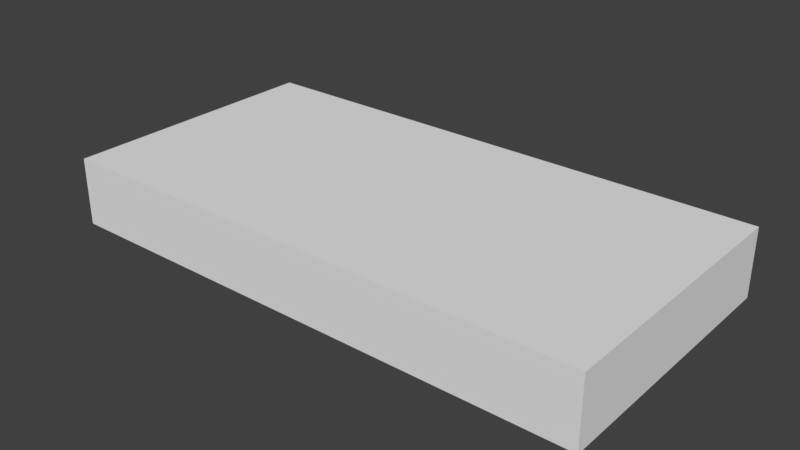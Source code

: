 # Source: LODA_SM_Tile_2x1x0.25.blend  (saved by Blender 2.78.0; exported with 4.5.12 LTS)
import bpy
from mathutils import Matrix  # noqa: F401  (used for matrix-valued properties, if any)

bpy.ops.wm.read_factory_settings(use_empty=True)
scene = bpy.context.scene
scene.name = 'Scene'

# ---- collections
col_collection_1 = bpy.data.collections.new('Collection 1'); scene.collection.children.link(col_collection_1)

# ---- world
world_world = bpy.data.worlds.new('World'); scene.world = world_world
world_world.color = (0.05088, 0.05088, 0.05088)
world_world.use_sun_shadow = False
world_world.sun_shadow_jitter_overblur = 0.0
world_world.cycles.sampling_method = 'MANUAL'

# ---- meshes
me_tile_2x1x_25 = bpy.data.meshes.new('Tile 2x1x.25')
me_tile_2x1x_25.from_pydata([(-2.0, -1.0, -2.369e-05), (-2.0, -1.0, 0.25), (-2.0, -8.009e-08, -2.369e-05), (-2.0, -8.009e-08, 0.25), (9.058e-05, -1.0, -2.369e-05), (9.058e-05, -1.0, 0.25), (9.058e-05, -8.009e-08, -2.369e-05), (9.058e-05, -8.009e-08, 0.25)], [], [(0, 1, 3, 2), (2, 3, 7, 6), (6, 7, 5, 4), (4, 5, 1, 0), (2, 6, 4, 0), (7, 3, 1, 5)])
me_tile_2x1x_25.use_remesh_preserve_volume = False
me_tile_2x1x_25.use_remesh_preserve_attributes = False
me_tile_2x1x_25.use_mirror_vertex_groups = False
me_tile_2x1x_25.update()

# ---- objects
ob_tile_2x1x0_25 = bpy.data.objects.new('Tile_2x1x0.25', me_tile_2x1x_25)

# ---- transforms, parenting, visibility, modifiers, constraints
ob_tile_2x1x0_25.location = (0.0, 0.0, 0.0)
ob_tile_2x1x0_25.lineart.crease_threshold = 0.0

# ---- collection membership
col_collection_1.objects.link(ob_tile_2x1x0_25)

# ---- scene / render settings (as saved in the file)
scene.frame_start = 1; scene.frame_end = 250; scene.frame_set(1)
scene.render.engine = 'BLENDER_EEVEE_NEXT'
scene.render.resolution_percentage = 50
scene.render.dither_intensity = 0.0
scene.cycles.use_denoising = False
scene.cycles.samples = 128
scene.cycles.sampling_pattern = 'TABULATED_SOBOL'
scene.cycles.light_sampling_threshold = 0.0
scene.cycles.use_adaptive_sampling = False
scene.cycles.use_light_tree = False
scene.cycles.blur_glossy = 0.0
scene.cycles.sample_clamp_indirect = 0.0
scene.view_settings.view_transform = 'Standard'
bpy.context.view_layer.update()

# ---- added for rendering (the .blend has no active camera and no usable light): camera, sun
cam_auto = bpy.data.cameras.new('AutoCamera')
cam_auto.lens = 50.0
cam_auto.sensor_width = 36.0
cam_auto.clip_end = 1000.0
ob_auto_camera = bpy.data.objects.new('AutoCamera', cam_auto)
scene.collection.objects.link(ob_auto_camera)
ob_auto_camera.location = (1.08185, -2.99811, 1.79039)
ob_auto_camera.rotation_euler = (1.09748, -7.21219e-08, 0.694738)
scene.camera = ob_auto_camera
light_auto_sun = bpy.data.lights.new('AutoSun', 'SUN')
light_auto_sun.energy = 3.0
light_auto_sun.angle = 0.0523599
ob_auto_sun = bpy.data.objects.new('AutoSun', light_auto_sun)
scene.collection.objects.link(ob_auto_sun)
ob_auto_sun.rotation_euler = (0.872665, 0.174533, 0.523599)
bpy.context.view_layer.update()
